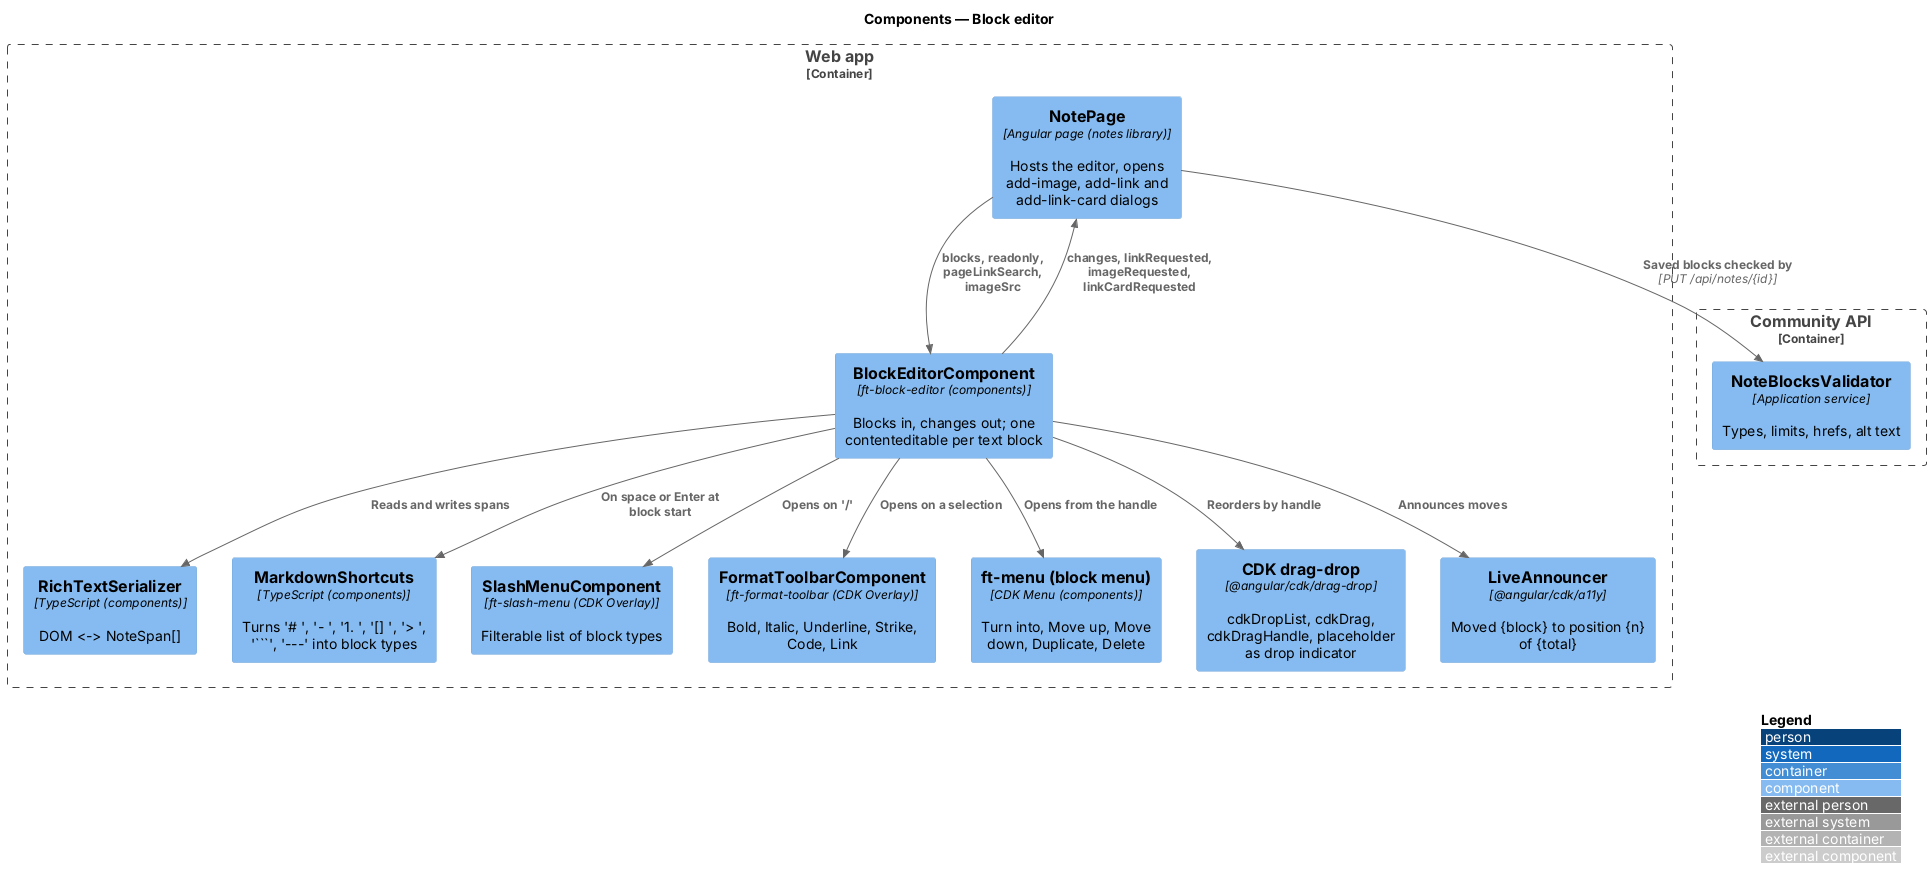

The diagram above was rendered by PlantUML. Its source (embedded in the PNG):
@startuml
!include <C4/C4_Component>
LAYOUT_WITH_LEGEND()
title Components — Block editor
Container_Boundary(web, "Web app") {
  Component(page, "NotePage", "Angular page (notes library)", "Hosts the editor, opens add-image, add-link and add-link-card dialogs")
  Component(ed, "BlockEditorComponent", "ft-block-editor (components)", "Blocks in, changes out; one contenteditable per text block")
  Component(ser, "RichTextSerializer", "TypeScript (components)", "DOM <-> NoteSpan[]")
  Component(md, "MarkdownShortcuts", "TypeScript (components)", "Turns '# ', '- ', '1. ', '[] ', '> ', '```', '---' into block types")
  Component(slash, "SlashMenuComponent", "ft-slash-menu (CDK Overlay)", "Filterable list of block types")
  Component(fmt, "FormatToolbarComponent", "ft-format-toolbar (CDK Overlay)", "Bold, Italic, Underline, Strike, Code, Link")
  Component(menu, "ft-menu (block menu)", "CDK Menu (components)", "Turn into, Move up, Move down, Duplicate, Delete")
  Component(dd, "CDK drag-drop", "@angular/cdk/drag-drop", "cdkDropList, cdkDrag, cdkDragHandle, placeholder as drop indicator")
  Component(live, "LiveAnnouncer", "@angular/cdk/a11y", "Moved {block} to position {n} of {total}")
}
Container_Boundary(api, "Community API") {
  Component(val, "NoteBlocksValidator", "Application service", "Types, limits, hrefs, alt text")
}
Rel(page, ed, "blocks, readonly, pageLinkSearch, imageSrc")
Rel(ed, page, "changes, linkRequested, imageRequested, linkCardRequested")
Rel(ed, ser, "Reads and writes spans")
Rel(ed, md, "On space or Enter at block start")
Rel(ed, slash, "Opens on '/'")
Rel(ed, fmt, "Opens on a selection")
Rel(ed, menu, "Opens from the handle")
Rel(ed, dd, "Reorders by handle")
Rel(ed, live, "Announces moves")
Rel(page, val, "Saved blocks checked by", "PUT /api/notes/{id}")
@enduml